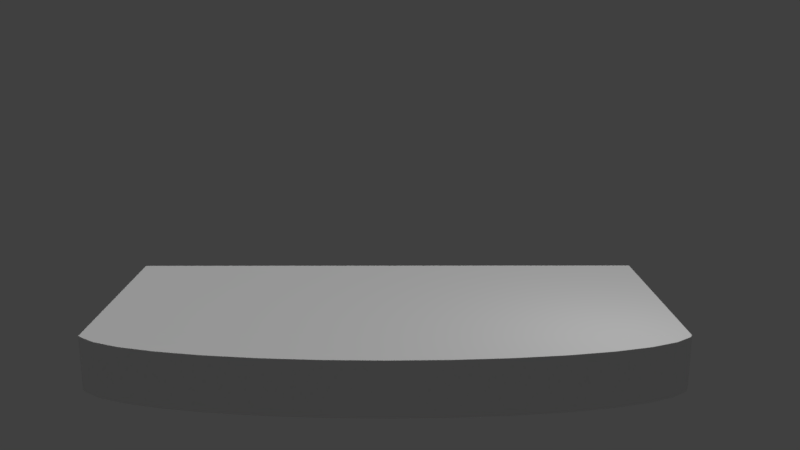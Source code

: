 # Source: piano.blend  (saved by Blender 2.78.0; exported with 4.5.12 LTS)
import bpy
from mathutils import Matrix  # noqa: F401  (used for matrix-valued properties, if any)

bpy.ops.wm.read_factory_settings(use_empty=True)
scene = bpy.context.scene
scene.name = 'Scene'

# ---- collections
col_collection_1 = bpy.data.collections.new('Collection 1'); scene.collection.children.link(col_collection_1)

# ---- materials (node trees are filled in below, after node groups)
mat_material = bpy.data.materials.new('Material')
mat_material.alpha_threshold = 0.0
mat_material.use_transparent_shadow = False
mat_material.roughness = 0.5
mat_material.line_color = (0.0, 0.0, 0.0, 1.0)
mat_material_001 = bpy.data.materials.new('Material.001')
mat_material_001.alpha_threshold = 0.0
mat_material_001.use_transparent_shadow = False
mat_material_001.diffuse_color = (1.0, 1.0, 1.0, 1.0)
mat_material_001.roughness = 0.5
mat_blackkeys = bpy.data.materials.new('blackkeys')
mat_blackkeys.alpha_threshold = 0.0
mat_blackkeys.use_transparent_shadow = False
mat_blackkeys.diffuse_color = (0.01002, 0.01002, 0.01002, 1.0)
mat_blackkeys.roughness = 0.5

# ---- material node trees

# ---- world
world_world = bpy.data.worlds.new('World'); scene.world = world_world
world_world.color = (0.05088, 0.05088, 0.05088)
world_world.use_sun_shadow = False
world_world.sun_shadow_jitter_overblur = 0.0
world_world.cycles.sampling_method = 'MANUAL'

# ---- cameras
cam_camera = bpy.data.cameras.new('Camera')
cam_camera.clip_end = 100.0
cam_camera.lens = 35.0
cam_camera.sensor_width = 32.0
cam_camera.sensor_height = 18.0
cam_camera.ortho_scale = 7.314
cam_camera.dof.focus_distance = 0.0
cam_camera.dof.aperture_fstop = 128.0

# ---- lights
light_sun = bpy.data.lights.new('Sun', 'SUN')
light_sun.transmission_factor = 0.0
light_sun.angle = 0.1993
light_sun.energy = 1.0
light_sun.shadow_buffer_clip_start = 0.5
light_sun.shadow_soft_size = 0.1
light_sun.shadow_cascade_max_distance = 1000.0
light_lamp = bpy.data.lights.new('Lamp', 'POINT')
light_lamp.transmission_factor = 0.0
light_lamp.cutoff_distance = 30.0
light_lamp.energy = 100.0
light_lamp.shadow_buffer_clip_start = 1.001
light_lamp.shadow_soft_size = 0.1
light_lamp.shadow_maximum_resolution = 0.006
light_lamp.use_absolute_resolution = True

# ---- meshes
me_cube_001 = bpy.data.meshes.new('Cube.001')
me_cube_001.from_pydata([(-0.9925, -1.016, -1.015), (-0.935, -1.131, -1.015), (-0.8415, -1.238, -1.016), (-0.7157, -1.331, -1.017), (-0.5624, -1.408, -1.018), (-0.3874, -1.465, -1.02), (-0.1976, -1.501, -1.022), (-0.0001515, -1.514, -1.023), (0.1973, -1.502, -1.025), (0.3872, -1.468, -1.027), (0.5622, -1.412, -1.028), (0.7156, -1.336, -1.03), (0.8415, -1.244, -1.031), (0.9351, -1.138, -1.032), (0.9928, -1.023, -1.032), (1.001, -0.9753, -1.033), (-0.999, -0.9756, -1.014), (-0.999, -0.9756, -1.014), (-0.9923, -1.016, 1.011), (-0.9348, -1.131, 1.011), (-0.8414, -1.238, 1.01), (-0.7155, -1.331, 1.009), (-0.5622, -1.408, 1.008), (-0.3873, -1.465, 1.006), (-0.1974, -1.501, 1.004), (1.39e-05, -1.513, 1.003), (0.1975, -1.502, 1.001), (0.3874, -1.468, 0.9991), (0.5624, -1.412, 0.9975), (0.7158, -1.336, 0.9961), (0.8417, -1.244, 0.995), (0.9353, -1.138, 0.9941), (0.993, -1.023, 0.9936), (1.001, -0.9753, 0.9935), (-0.9989, -0.9756, 1.012), (-0.9989, -0.9756, 1.012), (1.0, 1.0, -1.0), (1.0, -1.0, -1.0), (-1.0, -1.0, -1.0), (-1.0, 1.0, -1.0), (1.0, 1.0, 1.0), (1.0, -1.0, 1.0), (-1.0, -1.0, 1.0), (-1.0, 1.0, 1.0)], [], [(15, 16, 0, 1, 2, 3, 4, 5, 6, 7, 8, 9, 10, 11, 12, 13, 14), (33, 32, 31, 30, 29, 28, 27, 26, 25, 24, 23, 22, 21, 20, 19, 18, 34), (11, 29, 30, 12), (4, 22, 23, 5), (12, 30, 31, 13), (5, 23, 24, 6), (13, 31, 32, 14), (6, 24, 25, 7), (14, 32, 33, 15), (7, 25, 26, 8), (0, 18, 19, 1), (16, 34, 18, 0), (8, 26, 27, 9), (1, 19, 20, 2), (15, 33, 34, 16), (9, 27, 28, 10), (2, 20, 21, 3), (16, 34, 35, 17), (10, 28, 29, 11), (3, 21, 22, 4), (36, 37, 38, 39), (40, 43, 42, 41), (36, 40, 41, 37), (37, 41, 42, 38), (38, 42, 43, 39), (40, 36, 39, 43)])
me_cube_001.materials.append(mat_material)
me_cube_001.use_remesh_preserve_volume = False
me_cube_001.use_remesh_preserve_attributes = False
me_cube_001.use_mirror_vertex_groups = False
me_cube_001.update()
me_cube_019 = bpy.data.meshes.new('Cube.019')
me_cube_019.from_pydata([(-1.0, -1.0, -1.0), (-1.0, -1.0, 1.0), (-1.0, 1.0, -1.0), (-1.0, 1.0, 1.0), (1.0, -1.0, -1.0), (1.0, -1.0, 1.0), (-1.0, -1.0, 0.7754), (1.0, -1.0, 0.7907), (-1.0, -1.0, 0.7754), (-1.0, -1.0, 1.0), (1.0, -1.0, 0.7907), (1.0, -1.0, -1.0), (-1.0, -1.0, -1.0), (1.0, -1.0, 1.0), (-1.0, -1.022, 0.7754), (-1.0, -1.022, 1.0), (1.0, -1.022, 1.0), (1.0, -1.022, 0.7907), (0.3494, 1.0, 1.0), (1.0, -0.2857, 1.0), (0.3189, 1.0, -1.0), (0.2683, 1.0, -1.0), (0.3641, -0.2254, -1.0), (0.3678, -0.2825, 1.0), (1.0, -0.3723, -1.0), (0.3681, -0.3734, -1.0), (1.0, -0.3868, 1.0)], [], [(0, 6, 1, 3, 2), (2, 3, 18, 20, 21), (5, 1, 9, 13), (2, 21, 22, 25, 24, 4, 0), (11, 10, 8, 12), (7, 5, 13, 10), (9, 8, 14, 15), (4, 7, 10, 11), (6, 0, 12, 8), (1, 6, 8, 9), (0, 4, 11, 12), (14, 17, 16, 15), (10, 13, 16, 17), (13, 9, 15, 16), (8, 10, 17, 14), (19, 23, 18, 3, 1, 5, 26), (24, 26, 5, 7, 4)])
me_cube_019.materials.append(mat_material_001)
me_cube_019.use_remesh_preserve_volume = False
me_cube_019.use_remesh_preserve_attributes = False
me_cube_019.use_mirror_vertex_groups = False
me_cube_019.update()
me_cube_026 = bpy.data.meshes.new('Cube.026')
me_cube_026.from_pydata([(-1.0, -1.0, -1.0), (-1.0, -1.0, 1.0), (1.0, -1.0, -1.0), (1.0, -1.0, 1.0), (1.0, -0.37, -1.0), (-1.0, -1.0, 0.7754), (1.0, -1.0, 0.7907), (-1.0, -1.0, 0.7754), (-1.0, -1.0, 1.0), (1.0, -1.0, 0.7907), (1.0, -1.0, -1.0), (-1.0, -1.0, -1.0), (1.0, -1.0, 1.0), (-1.0, -1.022, 0.7754), (-1.0, -1.022, 1.0), (1.0, -1.022, 1.0), (1.0, -1.022, 0.7907), (-1.0, -0.2997, 1.0), (-0.5626, 1.0, 1.0), (-0.4803, 1.0, -1.0), (-0.9888, -0.3689, -1.0), (-0.459, -0.3689, -1.0), (-0.5424, -0.2997, 1.0), (0.3814, 1.0, -1.0), (0.4302, 1.0, 1.0), (0.343, -0.3234, -1.0), (0.4169, -0.3005, 1.0), (0.3675, -0.3686, -1.0), (1.0, -0.4117, 1.0), (1.0, -0.3021, 1.0)], [], [(3, 1, 8, 12), (10, 9, 7, 11), (6, 3, 12, 9), (8, 7, 13, 14), (2, 6, 9, 10), (5, 0, 11, 7), (1, 5, 7, 8), (0, 2, 10, 11), (13, 16, 15, 14), (9, 12, 15, 16), (12, 8, 14, 15), (7, 9, 16, 13), (23, 27, 4, 2, 0, 20, 21, 19), (19, 18, 24, 23), (17, 1, 3, 28, 29, 26, 24, 18, 22), (4, 28, 3, 6, 2)])
me_cube_026.materials.append(mat_material_001)
me_cube_026.use_remesh_preserve_volume = False
me_cube_026.use_remesh_preserve_attributes = False
me_cube_026.use_mirror_vertex_groups = False
me_cube_026.update()
me_cube_025 = bpy.data.meshes.new('Cube.025')
me_cube_025.from_pydata([(-1.0, -1.0, -1.0), (-1.0, -1.0, 1.0), (-1.0, -0.3673, 1.0), (1.0, -1.0, -1.0), (1.0, -1.0, 1.0), (-1.0, -1.0, 0.7754), (1.0, -1.0, 0.7907), (-1.0, -1.0, 0.7754), (-1.0, -1.0, 1.0), (1.0, -1.0, 0.7907), (1.0, -1.0, -1.0), (-1.0, -1.0, -1.0), (1.0, -1.0, 1.0), (-1.0, -1.022, 0.7754), (-1.0, -1.022, 1.0), (1.0, -1.022, 1.0), (1.0, -1.022, 0.7907), (0.6135, 1.0, -1.0), (-0.4569, 1.0, 1.0), (-0.3874, 1.0, -1.0), (-0.4384, -0.3313, -1.0), (-0.5064, -0.2928, 1.0), (-0.4508, -0.3313, -1.0), (-1.0, -0.3646, -1.0), (-0.4624, -0.3666, -1.0), (-1.0, -0.412, 1.0), (-1.0, -0.2993, 1.0), (-0.5128, -0.2997, 1.0), (0.6478, 1.0, 1.0), (1.0, -0.2942, 1.0), (0.6275, -0.3115, -1.0), (0.6616, -0.295, 1.0), (1.0, -0.3639, -1.0), (0.6236, -0.3642, -1.0), (1.0, -0.4116, 1.0)], [], [(0, 5, 1, 25, 23), (4, 1, 8, 12), (10, 9, 7, 11), (6, 4, 12, 9), (8, 7, 13, 14), (3, 6, 9, 10), (5, 0, 11, 7), (1, 5, 7, 8), (0, 3, 10, 11), (13, 16, 15, 14), (9, 12, 15, 16), (12, 8, 14, 15), (7, 9, 16, 13), (19, 18, 28, 17), (23, 24, 22, 20, 19, 17, 30, 33, 32, 3, 0), (32, 34, 4, 6, 3), (29, 31, 28, 18, 21, 27, 26, 2, 25, 1, 4, 34)])
me_cube_025.materials.append(mat_material_001)
me_cube_025.use_remesh_preserve_volume = False
me_cube_025.use_remesh_preserve_attributes = False
me_cube_025.use_mirror_vertex_groups = False
me_cube_025.update()
me_cube_023 = bpy.data.meshes.new('Cube.023')
me_cube_023.from_pydata([(-1.0, -1.0, -1.0), (-1.0, -1.0, 1.0), (-0.3745, -0.337, -1.0), (1.0, -1.0, -1.0), (1.0, -1.0, 1.0), (1.0, 1.0, -1.0), (1.0, 1.0, 1.0), (-1.0, -1.0, 0.7754), (1.0, -1.0, 0.7907), (-1.0, -1.0, 0.7754), (-1.0, -1.0, 1.0), (1.0, -1.0, 0.7907), (1.0, -1.0, -1.0), (-1.0, -1.0, -1.0), (1.0, -1.0, 1.0), (-1.0, -1.022, 0.7754), (-1.0, -1.022, 1.0), (1.0, -1.022, 1.0), (1.0, -1.022, 0.7907), (-1.0, -0.2968, 1.0), (-0.3789, 1.0, 1.0), (-0.4064, -0.3379, -1.0), (-1.0, -0.3453, -1.0), (-0.3481, -0.2954, 1.0), (-0.4671, 1.0, -1.0), (-1.0, -0.3619, -1.0), (-0.4019, -0.36, -1.0)], [], [(0, 7, 1, 19, 22, 25), (5, 6, 4, 8, 3), (4, 1, 10, 14), (6, 20, 23, 19, 1, 4), (12, 11, 9, 13), (8, 4, 14, 11), (10, 9, 15, 16), (3, 8, 11, 12), (7, 0, 13, 9), (1, 7, 9, 10), (0, 3, 12, 13), (15, 18, 17, 16), (11, 14, 17, 18), (14, 10, 16, 17), (9, 11, 18, 15), (24, 20, 6, 5), (25, 26, 21, 2, 24, 5, 3, 0)])
me_cube_023.materials.append(mat_material_001)
me_cube_023.use_remesh_preserve_volume = False
me_cube_023.use_remesh_preserve_attributes = False
me_cube_023.use_mirror_vertex_groups = False
me_cube_023.update()
me_cube_022 = bpy.data.meshes.new('Cube.022')
me_cube_022.from_pydata([(-1.0, -1.0, -1.0), (-1.0, -1.0, 1.0), (1.0, -1.0, -1.0), (1.0, -1.0, 1.0), (1.0, 1.0, -1.0), (1.0, 1.0, 1.0), (-1.0, -1.0, 0.7754), (1.0, -1.0, 0.7907), (-1.0, -1.0, 0.7754), (-1.0, -1.0, 1.0), (1.0, -1.0, 0.7907), (1.0, -1.0, -1.0), (-1.0, -1.0, -1.0), (1.0, -1.0, 1.0), (-1.0, -1.022, 0.7754), (-1.0, -1.022, 1.0), (1.0, -1.022, 1.0), (1.0, -1.022, 0.7907), (-1.0, -0.29, 1.0), (-0.3634, 1.0, 1.0), (-0.3966, 1.0, -1.0), (-1.0, -0.3869, -1.0), (-0.388, -0.3874, -1.0), (-0.3554, -0.2904, 1.0), (-1.0, -0.4572, 1.0)], [], [(0, 6, 1, 24, 21), (4, 5, 3, 7, 2), (3, 1, 9, 13), (5, 19, 23, 18, 24, 1, 3), (11, 10, 8, 12), (7, 3, 13, 10), (9, 8, 14, 15), (2, 7, 10, 11), (6, 0, 12, 8), (1, 6, 8, 9), (0, 2, 11, 12), (14, 17, 16, 15), (10, 13, 16, 17), (13, 9, 15, 16), (8, 10, 17, 14), (21, 22, 20, 4, 2, 0), (20, 19, 5, 4)])
me_cube_022.materials.append(mat_material_001)
me_cube_022.use_remesh_preserve_volume = False
me_cube_022.use_remesh_preserve_attributes = False
me_cube_022.use_mirror_vertex_groups = False
me_cube_022.update()
me_cube_021 = bpy.data.meshes.new('Cube.021')
me_cube_021.from_pydata([(-1.0, -1.0, -1.0), (-1.0, -1.0, 1.0), (-1.0, 1.0, -1.0), (-1.0, 1.0, 1.0), (1.0, -1.0, -1.0), (1.0, -1.0, 1.0), (-1.0, -1.0, 0.7754), (1.0, -1.0, 0.7907), (-1.0, -1.0, 0.7754), (-1.0, -1.0, 1.0), (1.0, -1.0, 0.7907), (1.0, -1.0, -1.0), (-1.0, -1.0, -1.0), (1.0, -1.0, 1.0), (-1.0, -1.022, 0.7754), (-1.0, -1.022, 1.0), (1.0, -1.022, 1.0), (1.0, -1.022, 0.7907), (0.3479, 1.0, 1.0), (0.295, 1.0, -1.0), (1.0, -0.3615, -1.0), (0.2985, -0.3587, -1.0), (0.3512, -0.2902, 1.0), (1.0, -0.3813, 1.0), (1.0, -0.2951, 1.0), (0.3508, -0.2929, 1.0)], [], [(0, 6, 1, 3, 2), (2, 3, 18, 19), (5, 1, 9, 13), (2, 19, 21, 20, 4, 0), (11, 10, 8, 12), (7, 5, 13, 10), (9, 8, 14, 15), (4, 7, 10, 11), (6, 0, 12, 8), (1, 6, 8, 9), (0, 4, 11, 12), (14, 17, 16, 15), (10, 13, 16, 17), (13, 9, 15, 16), (8, 10, 17, 14), (1, 5, 23, 24, 25, 22, 18, 3), (23, 5, 7, 4, 20)])
me_cube_021.materials.append(mat_material_001)
me_cube_021.use_remesh_preserve_volume = False
me_cube_021.use_remesh_preserve_attributes = False
me_cube_021.use_mirror_vertex_groups = False
me_cube_021.update()
me_cube_020 = bpy.data.meshes.new('Cube.020')
me_cube_020.from_pydata([(-1.0, -1.0, -1.0), (-1.0, -1.0, 1.0), (1.0, -1.0, -1.0), (1.0, -1.0, 1.0), (-1.0, -1.0, 0.7754), (1.0, -1.0, 0.7907), (-1.0, -1.0, 0.7754), (-1.0, -1.0, 1.0), (1.0, -1.0, 0.7907), (1.0, -1.0, -1.0), (-1.0, -1.0, -1.0), (1.0, -1.0, 1.0), (-1.0, -1.022, 0.7754), (-1.0, -1.022, 1.0), (1.0, -1.022, 1.0), (1.0, -1.022, 0.7907), (-1.0, -0.2869, 1.0), (-0.5863, 1.0, 1.0), (-0.6027, -0.2875, 1.0), (-0.612, 1.0, -1.0), (-1.0, -0.3726, -0.2938), (-0.6483, -0.2291, -1.0), (-1.0, -0.3837, 1.0), (0.6085, 1.0, 1.0), (1.0, -0.2861, 1.0), (0.5373, 1.0, -1.0), (0.623, -0.2862, 1.0), (0.5511, -0.2238, -1.0), (-1.0, -0.3734, -0.3058), (1.0, -0.3811, -1.0), (0.576, -0.3821, -1.0), (1.0, -0.4542, 1.0), (-1.0, -0.3666, -1.0), (-0.6456, -0.3655, -1.0), (-1.0, -0.3725, -0.3048)], [], [(3, 1, 7, 11), (9, 8, 6, 10), (5, 3, 11, 8), (7, 6, 12, 13), (2, 5, 8, 9), (4, 0, 10, 6), (1, 4, 6, 7), (0, 2, 9, 10), (12, 15, 14, 13), (8, 11, 14, 15), (11, 7, 13, 14), (6, 8, 15, 12), (19, 17, 23, 25), (24, 26, 23, 17, 18, 16, 22, 1, 3, 31), (29, 31, 3, 5, 2), (30, 29, 2, 0, 32, 33, 21, 19, 25, 27), (34, 32, 0, 4, 1, 22, 20, 28)])
me_cube_020.materials.append(mat_material_001)
me_cube_020.use_remesh_preserve_volume = False
me_cube_020.use_remesh_preserve_attributes = False
me_cube_020.use_mirror_vertex_groups = False
me_cube_020.update()
me_cube_016 = bpy.data.meshes.new('Cube.016')
me_cube_016.from_pydata([(-1.0, -1.137, -0.8969), (-1.0, -0.8628, 0.8969), (-1.0, 1.0, -1.0), (-1.0, 1.0, 1.0), (1.0, -1.137, -0.8969), (1.0, -0.8628, 0.8969), (1.0, 1.0, -1.0), (1.0, 1.0, 1.0)], [], [(0, 1, 3, 2), (2, 3, 7, 6), (6, 7, 5, 4), (4, 5, 1, 0), (2, 6, 4, 0), (7, 3, 1, 5)])
me_cube_016.materials.append(mat_blackkeys)
me_cube_016.use_remesh_preserve_volume = False
me_cube_016.use_remesh_preserve_attributes = False
me_cube_016.use_mirror_vertex_groups = False
me_cube_016.update()
me_cube_032 = bpy.data.meshes.new('Cube.032')
me_cube_032.from_pydata([(-1.0, -1.137, -0.8969), (-1.0, -0.8628, 0.8969), (-1.0, 1.0, -1.0), (-1.0, 1.0, 1.0), (1.0, -1.137, -0.8969), (1.0, -0.8628, 0.8969), (1.0, 1.0, -1.0), (1.0, 1.0, 1.0)], [], [(0, 1, 3, 2), (2, 3, 7, 6), (6, 7, 5, 4), (4, 5, 1, 0), (2, 6, 4, 0), (7, 3, 1, 5)])
me_cube_032.materials.append(mat_blackkeys)
me_cube_032.use_remesh_preserve_volume = False
me_cube_032.use_remesh_preserve_attributes = False
me_cube_032.use_mirror_vertex_groups = False
me_cube_032.update()
me_cube_031 = bpy.data.meshes.new('Cube.031')
me_cube_031.from_pydata([(-1.0, -1.137, -0.8969), (-1.0, -0.8628, 0.8969), (-1.0, 1.0, -1.0), (-1.0, 1.0, 1.0), (1.0, -1.137, -0.8969), (1.0, -0.8628, 0.8969), (1.0, 1.0, -1.0), (1.0, 1.0, 1.0)], [], [(0, 1, 3, 2), (2, 3, 7, 6), (6, 7, 5, 4), (4, 5, 1, 0), (2, 6, 4, 0), (7, 3, 1, 5)])
me_cube_031.materials.append(mat_blackkeys)
me_cube_031.use_remesh_preserve_volume = False
me_cube_031.use_remesh_preserve_attributes = False
me_cube_031.use_mirror_vertex_groups = False
me_cube_031.update()
me_cube_030 = bpy.data.meshes.new('Cube.030')
me_cube_030.from_pydata([(-1.0, -1.137, -0.8969), (-1.0, -0.8628, 0.8969), (-1.0, 1.0, -1.0), (-1.0, 1.0, 1.0), (1.0, -1.137, -0.8969), (1.0, -0.8628, 0.8969), (1.0, 1.0, -1.0), (1.0, 1.0, 1.0)], [], [(0, 1, 3, 2), (2, 3, 7, 6), (6, 7, 5, 4), (4, 5, 1, 0), (2, 6, 4, 0), (7, 3, 1, 5)])
me_cube_030.materials.append(mat_blackkeys)
me_cube_030.use_remesh_preserve_volume = False
me_cube_030.use_remesh_preserve_attributes = False
me_cube_030.use_mirror_vertex_groups = False
me_cube_030.update()
me_cube_029 = bpy.data.meshes.new('Cube.029')
me_cube_029.from_pydata([(-1.0, -1.137, -0.8969), (-1.0, -0.8628, 0.8969), (-1.0, 1.0, -1.0), (-1.0, 1.0, 1.0), (1.0, -1.137, -0.8969), (1.0, -0.8628, 0.8969), (1.0, 1.0, -1.0), (1.0, 1.0, 1.0)], [], [(0, 1, 3, 2), (2, 3, 7, 6), (6, 7, 5, 4), (4, 5, 1, 0), (2, 6, 4, 0), (7, 3, 1, 5)])
me_cube_029.materials.append(mat_blackkeys)
me_cube_029.use_remesh_preserve_volume = False
me_cube_029.use_remesh_preserve_attributes = False
me_cube_029.use_mirror_vertex_groups = False
me_cube_029.update()
me_cube = bpy.data.meshes.new('Cube')
me_cube.from_pydata([(1.0, 1.0, -1.0), (1.0, -1.0, -1.0), (-1.0, -1.0, -1.0), (-1.0, 1.0, -1.0), (1.0, 1.0, 1.0), (1.0, -1.0, 1.0), (-1.0, -1.0, 1.0), (-1.0, 1.0, 1.0)], [], [(0, 1, 2, 3), (4, 7, 6, 5), (0, 4, 5, 1), (1, 5, 6, 2), (2, 6, 7, 3), (4, 0, 3, 7)])
me_cube.materials.append(mat_material)
me_cube.use_remesh_preserve_volume = False
me_cube.use_remesh_preserve_attributes = False
me_cube.use_mirror_vertex_groups = False
me_cube.update()

# ---- objects
ob_stage = bpy.data.objects.new('stage', me_cube_001)
ob_whitekeys = bpy.data.objects.new('whitekeys', me_cube_019)
ob_whitekey_007 = bpy.data.objects.new('whitekey.007', me_cube_026)
ob_whitekey_006 = bpy.data.objects.new('whitekey.006', me_cube_025)
ob_whitekey_004 = bpy.data.objects.new('whitekey.004', me_cube_023)
ob_whitekey_003 = bpy.data.objects.new('whitekey.003', me_cube_022)
ob_whitekey_002 = bpy.data.objects.new('whitekey.002', me_cube_021)
ob_whitekey_001 = bpy.data.objects.new('whitekey.001', me_cube_020)
ob_blackkeys = bpy.data.objects.new('blackkeys', me_cube_016)
ob_blackkey_004 = bpy.data.objects.new('blackkey.004', me_cube_032)
ob_blackkey_003 = bpy.data.objects.new('blackkey.003', me_cube_031)
ob_blackkey_002 = bpy.data.objects.new('blackkey.002', me_cube_030)
ob_blackkey_001 = bpy.data.objects.new('blackkey.001', me_cube_029)
ob_sun = bpy.data.objects.new('Sun', light_sun)
ob_core = bpy.data.objects.new('core', me_cube)
ob_lamp = bpy.data.objects.new('Lamp', light_lamp)
ob_camera = bpy.data.objects.new('Camera', cam_camera)

# ---- transforms, parenting, visibility, modifiers, constraints
ob_stage.location = (-0.8633, 3.811, 1.165)
ob_stage.rotation_euler = (4.195e-05, -0.0008581, -0.005632)
ob_stage.scale = (6.371, 2.55, 0.606)
ob_stage.lock_rotations_4d = False
ob_stage.empty_display_type = 'ARROWS'
ob_stage.lineart.crease_threshold = 0.0
_m = ob_stage.modifiers.new('Bevel', 'BEVEL')
_m.width = 0.01
_m.width_pct = 0.01
_m.segments = 5
_m.limit_method = 'NONE'
_m.spread = 0.0
ob_whitekeys.location = (-20.26, -10.89, 3.107)
ob_whitekeys.scale = (0.111, 0.7537, 0.111)
ob_whitekeys.lineart.crease_threshold = 0.0
_m = ob_whitekeys.modifiers.new('Bevel', 'BEVEL')
_m.width = 0.02
_m.width_pct = 0.02
_m.segments = 4
_m.limit_method = 'NONE'
_m.use_clamp_overlap = False
_m.material = 1
_m.spread = 0.0
ob_whitekey_007.parent = ob_whitekeys
ob_whitekey_007.matrix_parent_inverse = Matrix(((9.009, 0.0, 0.0, -54.35), (0.0, 1.327, 0.0, 13.8), (0.0, 0.0, 9.009, -59.65), (0.0, 0.0, 0.0, 1.0)))
ob_whitekey_007.location = (6.99, -10.4, 6.621)
ob_whitekey_007.scale = (0.111, 0.7537, 0.111)
ob_whitekey_007.lineart.crease_threshold = 0.0
_m = ob_whitekey_007.modifiers.new('Bevel', 'BEVEL')
_m.width = 0.02
_m.width_pct = 0.02
_m.segments = 4
_m.limit_method = 'NONE'
_m.use_clamp_overlap = False
_m.material = 1
_m.spread = 0.0
ob_whitekey_006.parent = ob_whitekeys
ob_whitekey_006.matrix_parent_inverse = Matrix(((9.009, 0.0, 0.0, -54.35), (0.0, 1.327, 0.0, 13.8), (0.0, 0.0, 9.009, -59.65), (0.0, 0.0, 0.0, 1.0)))
ob_whitekey_006.location = (7.229, -10.41, 6.621)
ob_whitekey_006.scale = (0.111, 0.7537, 0.111)
ob_whitekey_006.lineart.crease_threshold = 0.0
_m = ob_whitekey_006.modifiers.new('Bevel', 'BEVEL')
_m.width = 0.02
_m.width_pct = 0.02
_m.segments = 4
_m.limit_method = 'NONE'
_m.use_clamp_overlap = False
_m.material = 1
_m.spread = 0.0
ob_whitekey_004.parent = ob_whitekeys
ob_whitekey_004.matrix_parent_inverse = Matrix(((9.009, 0.0, 0.0, -54.35), (0.0, 1.327, 0.0, 13.8), (0.0, 0.0, 9.009, -59.65), (0.0, 0.0, 0.0, 1.0)))
ob_whitekey_004.location = (7.467, -10.41, 6.621)
ob_whitekey_004.scale = (0.111, 0.7537, 0.111)
ob_whitekey_004.lineart.crease_threshold = 0.0
_m = ob_whitekey_004.modifiers.new('Bevel', 'BEVEL')
_m.width = 0.02
_m.width_pct = 0.02
_m.segments = 4
_m.limit_method = 'NONE'
_m.use_clamp_overlap = False
_m.material = 1
_m.spread = 0.0
ob_whitekey_003.parent = ob_whitekeys
ob_whitekey_003.matrix_parent_inverse = Matrix(((9.009, 0.0, 0.0, -54.35), (0.0, 1.327, 0.0, 13.8), (0.0, 0.0, 9.009, -59.65), (0.0, 0.0, 0.0, 1.0)))
ob_whitekey_003.location = (6.511, -10.41, 6.621)
ob_whitekey_003.scale = (0.111, 0.7537, 0.111)
ob_whitekey_003.lineart.crease_threshold = 0.0
_m = ob_whitekey_003.modifiers.new('Bevel', 'BEVEL')
_m.width = 0.02
_m.width_pct = 0.02
_m.segments = 4
_m.limit_method = 'NONE'
_m.use_clamp_overlap = False
_m.material = 1
_m.spread = 0.0
ob_whitekey_002.parent = ob_whitekeys
ob_whitekey_002.matrix_parent_inverse = Matrix(((9.009, 0.0, 0.0, -54.35), (0.0, 1.327, 0.0, 13.8), (0.0, 0.0, 9.009, -59.65), (0.0, 0.0, 0.0, 1.0)))
ob_whitekey_002.location = (6.75, -10.41, 6.621)
ob_whitekey_002.scale = (0.111, 0.7537, 0.111)
ob_whitekey_002.lineart.crease_threshold = 0.0
_m = ob_whitekey_002.modifiers.new('Bevel', 'BEVEL')
_m.width = 0.02
_m.width_pct = 0.02
_m.segments = 4
_m.limit_method = 'NONE'
_m.use_clamp_overlap = False
_m.material = 1
_m.spread = 0.0
ob_whitekey_001.parent = ob_whitekeys
ob_whitekey_001.matrix_parent_inverse = Matrix(((9.009, 0.0, 0.0, -54.35), (0.0, 1.327, 0.0, 13.8), (0.0, 0.0, 9.009, -59.65), (0.0, 0.0, 0.0, 1.0)))
ob_whitekey_001.location = (6.273, -10.4, 6.621)
ob_whitekey_001.scale = (0.111, 0.7537, 0.111)
ob_whitekey_001.lineart.crease_threshold = 0.0
_m = ob_whitekey_001.modifiers.new('Bevel', 'BEVEL')
_m.width = 0.02
_m.width_pct = 0.02
_m.segments = 4
_m.limit_method = 'NONE'
_m.use_clamp_overlap = False
_m.material = 1
_m.spread = 0.0
ob_blackkeys.location = (-20.15, -10.64, 3.205)
ob_blackkeys.scale = (0.056, 0.4605, 0.1449)
ob_blackkeys.lineart.crease_threshold = 0.0
_m = ob_blackkeys.modifiers.new('Bevel', 'BEVEL')
_m.width = 0.2
_m.width_pct = 0.2
_m.segments = 3
_m.limit_method = 'NONE'
_m.spread = 0.0
ob_blackkey_004.parent = ob_blackkeys
ob_blackkey_004.matrix_parent_inverse = Matrix(((17.86, 0.0, 0.0, -109.6), (-2.384e-07, 2.172, 0.0, 22.05), (-4.768e-07, 0.0, 6.903, -46.39), (0.0, 0.0, 0.0, 1.0)))
ob_blackkey_004.location = (7.364, -10.16, 6.72)
ob_blackkey_004.scale = (0.056, 0.4605, 0.1449)
ob_blackkey_004.lineart.crease_threshold = 0.0
_m = ob_blackkey_004.modifiers.new('Bevel', 'BEVEL')
_m.width = 0.2
_m.width_pct = 0.2
_m.segments = 3
_m.limit_method = 'NONE'
_m.spread = 0.0
ob_blackkey_003.parent = ob_blackkeys
ob_blackkey_003.matrix_parent_inverse = Matrix(((17.86, 0.0, 0.0, -109.6), (-2.384e-07, 2.172, 0.0, 22.05), (-4.768e-07, 0.0, 6.903, -46.39), (0.0, 0.0, 0.0, 1.0)))
ob_blackkey_003.location = (7.108, -10.16, 6.72)
ob_blackkey_003.scale = (0.056, 0.4605, 0.1449)
ob_blackkey_003.lineart.crease_threshold = 0.0
_m = ob_blackkey_003.modifiers.new('Bevel', 'BEVEL')
_m.width = 0.2
_m.width_pct = 0.2
_m.segments = 3
_m.limit_method = 'NONE'
_m.spread = 0.0
ob_blackkey_002.parent = ob_blackkeys
ob_blackkey_002.matrix_parent_inverse = Matrix(((17.86, 0.0, 0.0, -109.6), (-2.384e-07, 2.172, 0.0, 22.05), (-4.768e-07, 0.0, 6.903, -46.39), (0.0, 0.0, 0.0, 1.0)))
ob_blackkey_002.location = (6.859, -10.16, 6.72)
ob_blackkey_002.scale = (0.056, 0.4605, 0.1449)
ob_blackkey_002.lineart.crease_threshold = 0.0
_m = ob_blackkey_002.modifiers.new('Bevel', 'BEVEL')
_m.width = 0.2
_m.width_pct = 0.2
_m.segments = 3
_m.limit_method = 'NONE'
_m.spread = 0.0
ob_blackkey_001.parent = ob_blackkeys
ob_blackkey_001.matrix_parent_inverse = Matrix(((17.86, 0.0, 0.0, -109.6), (-2.384e-07, 2.172, 0.0, 22.05), (-4.768e-07, 0.0, 6.903, -46.39), (0.0, 0.0, 0.0, 1.0)))
ob_blackkey_001.location = (6.407, -10.15, 6.72)
ob_blackkey_001.scale = (0.056, 0.4605, 0.1449)
ob_blackkey_001.lineart.crease_threshold = 0.0
_m = ob_blackkey_001.modifiers.new('Bevel', 'BEVEL')
_m.width = 0.2
_m.width_pct = 0.2
_m.segments = 3
_m.limit_method = 'NONE'
_m.spread = 0.0
ob_sun.location = (5.017, 4.121, 55.82)
ob_sun.lineart.crease_threshold = 0.0
ob_core.location = (-15.32, -24.19, -1.386)
ob_core.scale = (1.57, 2.74, 1.0)
ob_core.lock_rotations_4d = False
ob_core.empty_display_type = 'ARROWS'
ob_core.lineart.crease_threshold = 0.0
_m = ob_core.modifiers.new('Bevel', 'BEVEL')
_m.width = 0.01
_m.width_pct = 0.01
_m.segments = 5
_m.limit_method = 'NONE'
_m.spread = 0.0
ob_lamp.location = (4.076, 1.005, 5.904)
ob_lamp.rotation_euler = (0.6503, 0.05522, 1.866)
ob_lamp.lock_rotations_4d = False
ob_lamp.empty_display_type = 'ARROWS'
ob_lamp.color = (0.0, 0.0, 0.0, 0.0)
ob_lamp.hide_viewport = True
ob_lamp.lineart.crease_threshold = 0.0
ob_camera.location = (-0.7636, -15.79, 8.359)
ob_camera.rotation_euler = (1.328, -0.001426, 6.273)
ob_camera.lock_rotations_4d = False
ob_camera.empty_display_type = 'ARROWS'
ob_camera.color = (0.0, 0.0, 0.0, 0.0)
ob_camera.display_type = 'WIRE'
ob_camera.lineart.crease_threshold = 0.0

# ---- collection membership
col_collection_1.objects.link(ob_stage)
col_collection_1.objects.link(ob_whitekeys)
col_collection_1.objects.link(ob_whitekey_007)
col_collection_1.objects.link(ob_whitekey_006)
col_collection_1.objects.link(ob_whitekey_004)
col_collection_1.objects.link(ob_whitekey_003)
col_collection_1.objects.link(ob_whitekey_002)
col_collection_1.objects.link(ob_whitekey_001)
col_collection_1.objects.link(ob_blackkeys)
col_collection_1.objects.link(ob_blackkey_004)
col_collection_1.objects.link(ob_blackkey_003)
col_collection_1.objects.link(ob_blackkey_002)
col_collection_1.objects.link(ob_blackkey_001)
col_collection_1.objects.link(ob_sun)
col_collection_1.objects.link(ob_core)
col_collection_1.objects.link(ob_lamp)
col_collection_1.objects.link(ob_camera)

# ---- scene / render settings (as saved in the file)
scene.camera = ob_camera
scene.frame_start = 1; scene.frame_end = 250; scene.frame_set(49)
scene.render.engine = 'BLENDER_EEVEE_NEXT'
scene.render.resolution_percentage = 50
scene.render.dither_intensity = 0.0
scene.cycles.use_denoising = False
scene.cycles.samples = 128
scene.cycles.sampling_pattern = 'TABULATED_SOBOL'
scene.cycles.light_sampling_threshold = 0.0
scene.cycles.use_adaptive_sampling = False
scene.cycles.use_light_tree = False
scene.cycles.blur_glossy = 0.0
scene.cycles.sample_clamp_indirect = 0.0
scene.view_settings.view_transform = 'Standard'
bpy.context.view_layer.update()
